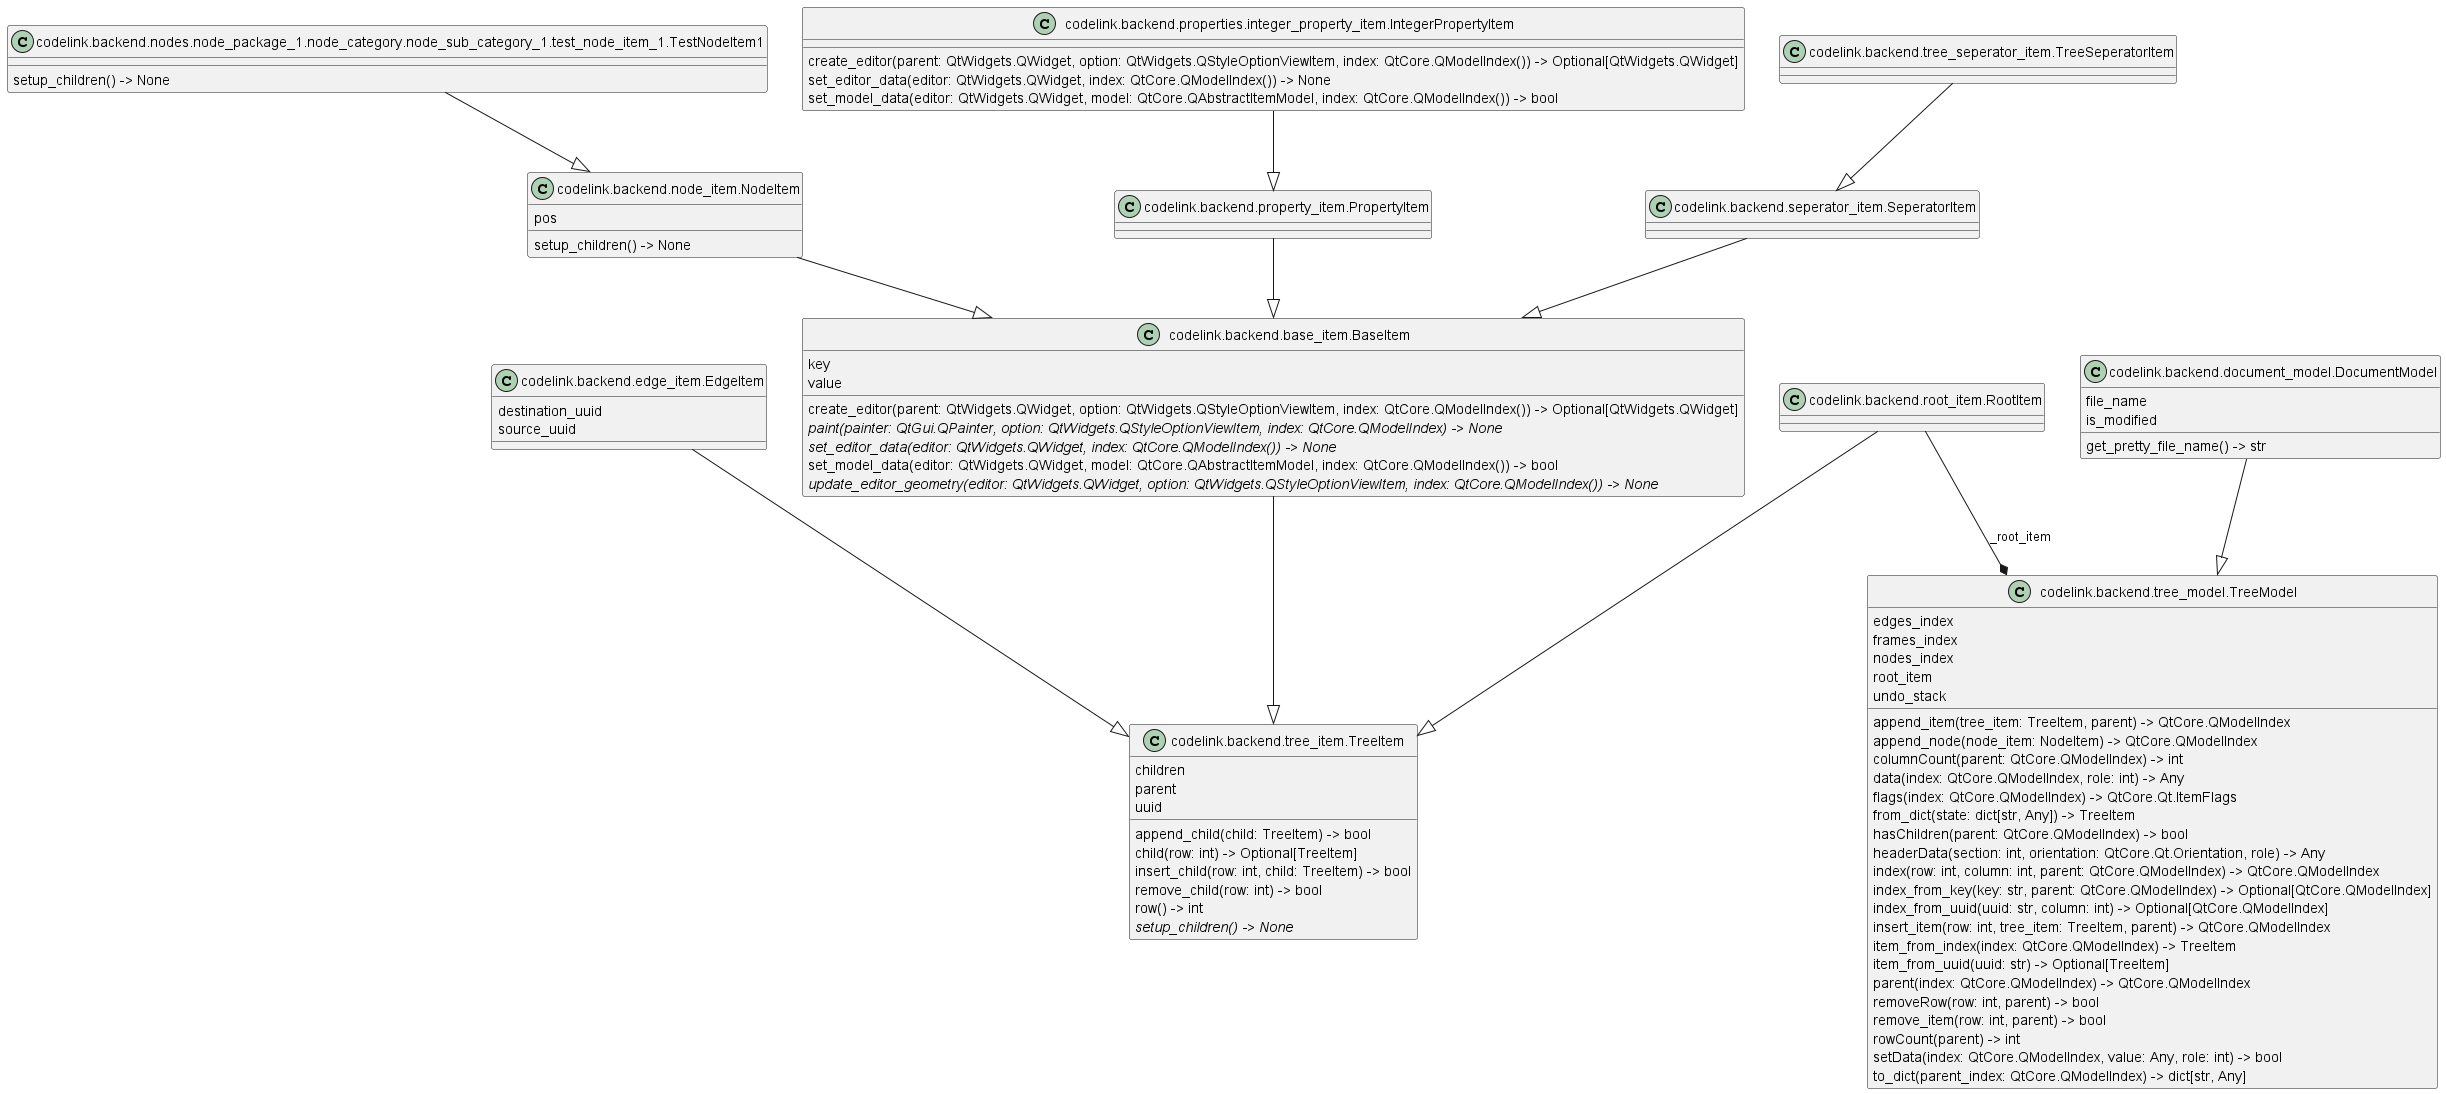

The diagram above was rendered by PlantUML. Its source (embedded in the PNG):
@startuml classes
set namespaceSeparator none
class "codelink.backend.base_item.BaseItem" as codelink.backend.base_item.BaseItem {
  key
  value
  create_editor(parent: QtWidgets.QWidget, option: QtWidgets.QStyleOptionViewItem, index: QtCore.QModelIndex()) -> Optional[QtWidgets.QWidget]
  {abstract}paint(painter: QtGui.QPainter, option: QtWidgets.QStyleOptionViewItem, index: QtCore.QModelIndex) -> None
  {abstract}set_editor_data(editor: QtWidgets.QWidget, index: QtCore.QModelIndex()) -> None
  set_model_data(editor: QtWidgets.QWidget, model: QtCore.QAbstractItemModel, index: QtCore.QModelIndex()) -> bool
  {abstract}update_editor_geometry(editor: QtWidgets.QWidget, option: QtWidgets.QStyleOptionViewItem, index: QtCore.QModelIndex()) -> None
}
class "codelink.backend.document_model.DocumentModel" as codelink.backend.document_model.DocumentModel {
  file_name
  is_modified
  get_pretty_file_name() -> str
}
class "codelink.backend.edge_item.EdgeItem" as codelink.backend.edge_item.EdgeItem {
  destination_uuid
  source_uuid
}
class "codelink.backend.node_item.NodeItem" as codelink.backend.node_item.NodeItem {
  pos
  setup_children() -> None
}
class "codelink.backend.nodes.node_package_1.node_category.node_sub_category_1.test_node_item_1.TestNodeItem1" as codelink.backend.nodes.node_package_1.node_category.node_sub_category_1.test_node_item_1.TestNodeItem1 {
  setup_children() -> None
}
class "codelink.backend.properties.integer_property_item.IntegerPropertyItem" as codelink.backend.properties.integer_property_item.IntegerPropertyItem {
  create_editor(parent: QtWidgets.QWidget, option: QtWidgets.QStyleOptionViewItem, index: QtCore.QModelIndex()) -> Optional[QtWidgets.QWidget]
  set_editor_data(editor: QtWidgets.QWidget, index: QtCore.QModelIndex()) -> None
  set_model_data(editor: QtWidgets.QWidget, model: QtCore.QAbstractItemModel, index: QtCore.QModelIndex()) -> bool
}
class "codelink.backend.property_item.PropertyItem" as codelink.backend.property_item.PropertyItem {
}
class "codelink.backend.root_item.RootItem" as codelink.backend.root_item.RootItem {
}
class "codelink.backend.seperator_item.SeperatorItem" as codelink.backend.seperator_item.SeperatorItem {
}
class "codelink.backend.tree_item.TreeItem" as codelink.backend.tree_item.TreeItem {
  children
  parent
  uuid
  append_child(child: TreeItem) -> bool
  child(row: int) -> Optional[TreeItem]
  insert_child(row: int, child: TreeItem) -> bool
  remove_child(row: int) -> bool
  row() -> int
  {abstract}setup_children() -> None
}
class "codelink.backend.tree_model.TreeModel" as codelink.backend.tree_model.TreeModel {
  edges_index
  frames_index
  nodes_index
  root_item
  undo_stack
  append_item(tree_item: TreeItem, parent) -> QtCore.QModelIndex
  append_node(node_item: NodeItem) -> QtCore.QModelIndex
  columnCount(parent: QtCore.QModelIndex) -> int
  data(index: QtCore.QModelIndex, role: int) -> Any
  flags(index: QtCore.QModelIndex) -> QtCore.Qt.ItemFlags
  from_dict(state: dict[str, Any]) -> TreeItem
  hasChildren(parent: QtCore.QModelIndex) -> bool
  headerData(section: int, orientation: QtCore.Qt.Orientation, role) -> Any
  index(row: int, column: int, parent: QtCore.QModelIndex) -> QtCore.QModelIndex
  index_from_key(key: str, parent: QtCore.QModelIndex) -> Optional[QtCore.QModelIndex]
  index_from_uuid(uuid: str, column: int) -> Optional[QtCore.QModelIndex]
  insert_item(row: int, tree_item: TreeItem, parent) -> QtCore.QModelIndex
  item_from_index(index: QtCore.QModelIndex) -> TreeItem
  item_from_uuid(uuid: str) -> Optional[TreeItem]
  parent(index: QtCore.QModelIndex) -> QtCore.QModelIndex
  removeRow(row: int, parent) -> bool
  remove_item(row: int, parent) -> bool
  rowCount(parent) -> int
  setData(index: QtCore.QModelIndex, value: Any, role: int) -> bool
  to_dict(parent_index: QtCore.QModelIndex) -> dict[str, Any]
}
class "codelink.backend.tree_seperator_item.TreeSeperatorItem" as codelink.backend.tree_seperator_item.TreeSeperatorItem {
}
codelink.backend.base_item.BaseItem --|> codelink.backend.tree_item.TreeItem
codelink.backend.document_model.DocumentModel --|> codelink.backend.tree_model.TreeModel
codelink.backend.edge_item.EdgeItem --|> codelink.backend.tree_item.TreeItem
codelink.backend.node_item.NodeItem --|> codelink.backend.base_item.BaseItem
codelink.backend.nodes.node_package_1.node_category.node_sub_category_1.test_node_item_1.TestNodeItem1 --|> codelink.backend.node_item.NodeItem
codelink.backend.properties.integer_property_item.IntegerPropertyItem --|> codelink.backend.property_item.PropertyItem
codelink.backend.property_item.PropertyItem --|> codelink.backend.base_item.BaseItem
codelink.backend.root_item.RootItem --|> codelink.backend.tree_item.TreeItem
codelink.backend.seperator_item.SeperatorItem --|> codelink.backend.base_item.BaseItem
codelink.backend.tree_seperator_item.TreeSeperatorItem --|> codelink.backend.seperator_item.SeperatorItem
codelink.backend.root_item.RootItem --* codelink.backend.tree_model.TreeModel : _root_item
@enduml